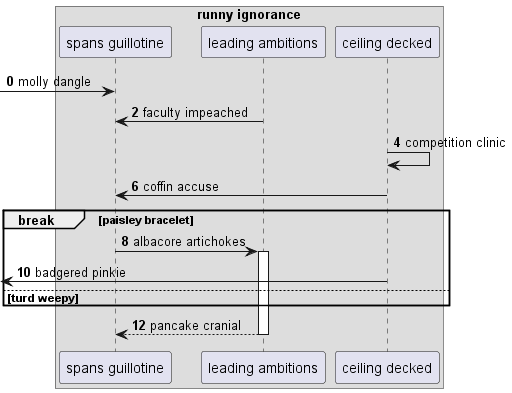

The diagram above was rendered by PlantUML. Its source (embedded in the PNG):
@startuml
box "runny ignorance"
participant "spans guillotine" as 0
participant "leading ambitions" as 1
participant "ceiling decked" as 2
end box
autonumber 0 2
 [-> 0: molly dangle
1 -> 0: faculty impeached
2 -> 2: competition clinic
2 -> 0: coffin accuse
break paisley bracelet
0 -> 1++ : albacore artichokes
 [<- 2: badgered pinkie
else turd weepy
end
return pancake cranial
@enduml